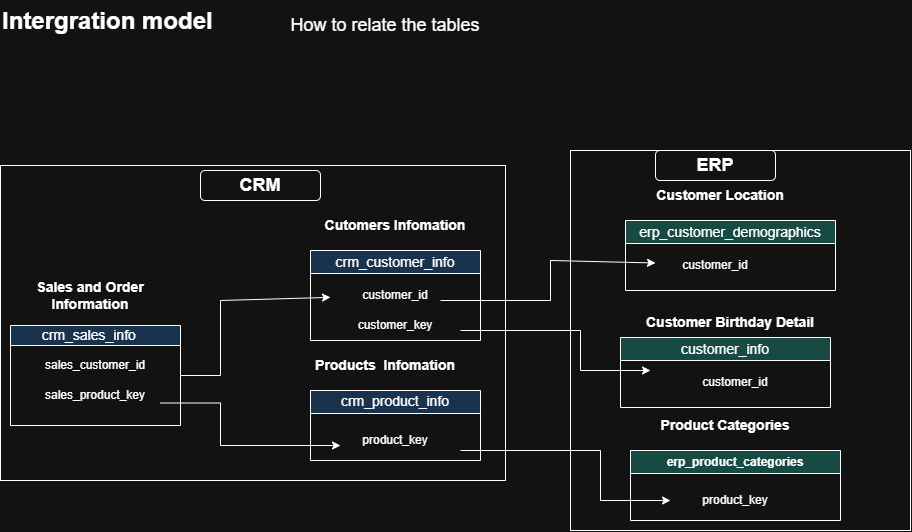

The diagram above was exported from draw.io. Its source (the exported page's mxGraphModel, read from the mxfile embedded in the PNG):
<mxGraphModel dx="1912" dy="829" grid="1" gridSize="10" guides="1" tooltips="1" connect="1" arrows="1" fold="1" page="1" pageScale="1" pageWidth="850" pageHeight="1100" background="light-dark(#ffffff, #121212)" math="0" shadow="0">
  <root>
    <mxCell id="0" />
    <mxCell id="1" parent="0" />
    <mxCell id="xWUCsDCtgNFEf0QXWkOm-109" parent="1" style="whiteSpace=wrap;html=1;" value="" vertex="1">
      <mxGeometry height="380" width="340" x="500" y="160" as="geometry" />
    </mxCell>
    <mxCell id="xWUCsDCtgNFEf0QXWkOm-100" parent="1" style="whiteSpace=wrap;html=1;" value="" vertex="1">
      <mxGeometry height="315" width="505" x="-70" y="175" as="geometry" />
    </mxCell>
    <mxCell id="xWUCsDCtgNFEf0QXWkOm-4" parent="1" style="rounded=1;whiteSpace=wrap;html=1;roundedPerimeter=1;" value="&lt;font style=&quot;font-size: 18px;&quot;&gt;&lt;b&gt;CRM&lt;/b&gt;&lt;/font&gt;" vertex="1">
      <mxGeometry height="30" width="120" x="130" y="180" as="geometry" />
    </mxCell>
    <mxCell id="xWUCsDCtgNFEf0QXWkOm-6" parent="1" style="text;html=1;whiteSpace=wrap;overflow=hidden;rounded=0;" value="&lt;h1 style=&quot;margin-top: 0px;&quot;&gt;Intergration model&lt;/h1&gt;" vertex="1">
      <mxGeometry height="50" width="250" x="-70" y="10" as="geometry" />
    </mxCell>
    <mxCell id="xWUCsDCtgNFEf0QXWkOm-7" parent="1" style="text;html=1;whiteSpace=wrap;strokeColor=none;fillColor=none;align=center;verticalAlign=middle;rounded=0;" value="&lt;font style=&quot;font-size: 18px;&quot;&gt;How to relate the tables&lt;/font&gt;" vertex="1">
      <mxGeometry height="30" width="210" x="210" y="20" as="geometry" />
    </mxCell>
    <mxCell id="xWUCsDCtgNFEf0QXWkOm-13" parent="1" style="swimlane;whiteSpace=wrap;html=1;fillStyle=auto;fillColor=light-dark(#FFFFFF,#19324D);startSize=20;" value="&lt;span style=&quot;font-weight: normal;&quot;&gt;&lt;font style=&quot;font-size: 14px;&quot;&gt;crm_sales_info&lt;span style=&quot;white-space: pre;&quot;&gt;&#09;&lt;/span&gt;&lt;/font&gt;&lt;/span&gt;" vertex="1">
      <mxGeometry height="100" width="170" x="-60" y="335" as="geometry">
        <mxRectangle height="30" width="130" x="-60" y="260" as="alternateBounds" />
      </mxGeometry>
    </mxCell>
    <mxCell id="xWUCsDCtgNFEf0QXWkOm-30" edge="1" parent="xWUCsDCtgNFEf0QXWkOm-13" style="edgeStyle=orthogonalEdgeStyle;rounded=0;orthogonalLoop=1;jettySize=auto;html=1;innerLoopWaypoints=1;exitX=0.5;exitY=1;exitDx=0;exitDy=0;defaultLabelBackgroundColor=page;">
      <mxGeometry relative="1" as="geometry">
        <mxPoint x="85" y="60" as="sourcePoint" />
        <mxPoint x="85" y="60" as="targetPoint" />
      </mxGeometry>
    </mxCell>
    <mxCell id="xWUCsDCtgNFEf0QXWkOm-15" parent="1" style="swimlane;whiteSpace=wrap;html=1;fillColor=light-dark(#FFFFFF,#19324D);" value="&lt;span style=&quot;font-size: 14px; font-weight: 400;&quot;&gt;crm_customer_info&lt;/span&gt;" vertex="1">
      <mxGeometry height="90" width="170" x="240" y="260" as="geometry" />
    </mxCell>
    <mxCell id="xWUCsDCtgNFEf0QXWkOm-40" parent="xWUCsDCtgNFEf0QXWkOm-15" style="text;html=1;whiteSpace=wrap;strokeColor=none;fillColor=none;align=center;verticalAlign=middle;rounded=0;" value="customer_id" vertex="1">
      <mxGeometry height="30" width="130" x="20" y="30" as="geometry" />
    </mxCell>
    <mxCell id="xWUCsDCtgNFEf0QXWkOm-98" edge="1" parent="xWUCsDCtgNFEf0QXWkOm-15" style="endArrow=classic;html=1;rounded=0;defaultLabelBackgroundColor=page;" value="">
      <mxGeometry height="50" relative="1" width="50" x="0.2174" as="geometry">
        <Array as="points">
          <mxPoint x="270" y="80" />
          <mxPoint x="270" y="120" />
        </Array>
        <mxPoint x="150" y="80" as="sourcePoint" />
        <mxPoint x="340" y="120" as="targetPoint" />
      </mxGeometry>
    </mxCell>
    <mxCell id="xWUCsDCtgNFEf0QXWkOm-121" edge="1" parent="xWUCsDCtgNFEf0QXWkOm-15" style="endArrow=classic;html=1;rounded=0;defaultLabelBackgroundColor=page;entryX=0;entryY=0.25;entryDx=0;entryDy=0;" value="">
      <mxGeometry height="50" relative="1" width="50" x="-0.2628" as="geometry">
        <Array as="points">
          <mxPoint x="240" y="50" />
          <mxPoint x="240" y="10" />
        </Array>
        <mxPoint x="130" y="50" as="sourcePoint" />
        <mxPoint x="345.00000000000045" y="12.5" as="targetPoint" />
      </mxGeometry>
    </mxCell>
    <mxCell id="xWUCsDCtgNFEf0QXWkOm-16" parent="1" style="swimlane;whiteSpace=wrap;html=1;fillColor=light-dark(#FFFFFF,#19324D);" value="&lt;span style=&quot;font-size: 14px; font-weight: 400;&quot;&gt;crm_product_info&lt;/span&gt;" vertex="1">
      <mxGeometry height="70" width="170" x="240" y="400" as="geometry" />
    </mxCell>
    <mxCell id="xWUCsDCtgNFEf0QXWkOm-41" parent="xWUCsDCtgNFEf0QXWkOm-16" style="text;html=1;whiteSpace=wrap;strokeColor=none;fillColor=none;align=center;verticalAlign=middle;rounded=0;" value="product_key" vertex="1">
      <mxGeometry height="30" width="130" x="20" y="35" as="geometry" />
    </mxCell>
    <mxCell id="xWUCsDCtgNFEf0QXWkOm-99" edge="1" parent="xWUCsDCtgNFEf0QXWkOm-16" style="endArrow=classic;html=1;rounded=0;defaultLabelBackgroundColor=page;entryX=0;entryY=0.5;entryDx=0;entryDy=0;" target="xWUCsDCtgNFEf0QXWkOm-94" value="">
      <mxGeometry height="50" relative="1" width="50" x="-0.0692" as="geometry">
        <Array as="points">
          <mxPoint x="290" y="60" />
          <mxPoint x="290" y="110" />
        </Array>
        <mxPoint x="150" y="60" as="sourcePoint" />
        <mxPoint x="350" y="100" as="targetPoint" />
      </mxGeometry>
    </mxCell>
    <mxCell id="xWUCsDCtgNFEf0QXWkOm-18" parent="1" style="rounded=1;whiteSpace=wrap;html=1;roundedPerimeter=1;" value="&lt;font style=&quot;font-size: 18px;&quot;&gt;&lt;b&gt;ERP&lt;/b&gt;&lt;/font&gt;" vertex="1">
      <mxGeometry height="30" width="120" x="585" y="160" as="geometry" />
    </mxCell>
    <mxCell id="xWUCsDCtgNFEf0QXWkOm-19" parent="1" style="swimlane;whiteSpace=wrap;html=1;fillColor=light-dark(#FFFFFF,#174A43);" value="&lt;span style=&quot;font-size: 14px; font-weight: 400;&quot;&gt;erp_customer_demographics&lt;/span&gt;" vertex="1">
      <mxGeometry height="70" width="210" x="555" y="230" as="geometry" />
    </mxCell>
    <mxCell id="xWUCsDCtgNFEf0QXWkOm-122" parent="xWUCsDCtgNFEf0QXWkOm-19" style="text;html=1;whiteSpace=wrap;strokeColor=none;fillColor=none;align=center;verticalAlign=middle;rounded=0;" value="customer_id" vertex="1">
      <mxGeometry height="30" width="130" x="25" y="30" as="geometry" />
    </mxCell>
    <mxCell id="xWUCsDCtgNFEf0QXWkOm-20" parent="1" style="swimlane;whiteSpace=wrap;html=1;fillColor=light-dark(#FFFFFF,#174A43);" value="erp_product_categories" vertex="1">
      <mxGeometry height="70" width="210" x="560" y="460" as="geometry" />
    </mxCell>
    <mxCell id="xWUCsDCtgNFEf0QXWkOm-21" parent="1" style="swimlane;whiteSpace=wrap;html=1;fillColor=light-dark(#FFFFFF,#174A43);" value="&lt;span style=&quot;font-size: 14px; font-weight: 400;&quot;&gt;customer_info&lt;/span&gt;" vertex="1">
      <mxGeometry height="70" width="210" x="550" y="347" as="geometry">
        <mxRectangle height="30" width="130" x="750" y="340" as="alternateBounds" />
      </mxGeometry>
    </mxCell>
    <mxCell id="xWUCsDCtgNFEf0QXWkOm-42" parent="1" style="text;html=1;whiteSpace=wrap;strokeColor=none;fillColor=none;align=center;verticalAlign=middle;rounded=0;" value="customer_key" vertex="1">
      <mxGeometry height="30" width="130" x="260" y="320" as="geometry" />
    </mxCell>
    <mxCell id="xWUCsDCtgNFEf0QXWkOm-72" parent="1" style="text;html=1;whiteSpace=wrap;strokeColor=none;fillColor=none;align=center;verticalAlign=middle;rounded=0;" value="sales_customer_id" vertex="1">
      <mxGeometry height="30" width="130" x="-40" y="360" as="geometry" />
    </mxCell>
    <mxCell id="xWUCsDCtgNFEf0QXWkOm-73" parent="1" style="text;html=1;whiteSpace=wrap;strokeColor=none;fillColor=none;align=center;verticalAlign=middle;rounded=0;" value="sales_product_key" vertex="1">
      <mxGeometry height="30" width="130" x="-40" y="390" as="geometry" />
    </mxCell>
    <mxCell id="xWUCsDCtgNFEf0QXWkOm-78" edge="1" parent="1" source="xWUCsDCtgNFEf0QXWkOm-73" style="endArrow=classic;html=1;rounded=0;defaultLabelBackgroundColor=page;exitX=1;exitY=0.75;exitDx=0;exitDy=0;entryX=0.077;entryY=0.667;entryDx=0;entryDy=0;entryPerimeter=0;" target="xWUCsDCtgNFEf0QXWkOm-41" value="">
      <mxGeometry height="50" relative="1" width="50" x="-0.04" as="geometry">
        <Array as="points">
          <mxPoint x="150" y="412.5" />
          <mxPoint x="150" y="455.01" />
        </Array>
        <mxPoint x="450" y="480" as="sourcePoint" />
        <mxPoint x="500" y="430" as="targetPoint" />
      </mxGeometry>
    </mxCell>
    <mxCell id="xWUCsDCtgNFEf0QXWkOm-83" edge="1" parent="1" source="xWUCsDCtgNFEf0QXWkOm-13" style="endArrow=classic;html=1;rounded=0;defaultLabelBackgroundColor=page;exitX=1;exitY=0.5;exitDx=0;exitDy=0;" target="xWUCsDCtgNFEf0QXWkOm-40" value="">
      <mxGeometry height="50" relative="1" width="50" x="-0.3512" as="geometry">
        <Array as="points">
          <mxPoint x="150" y="385" />
          <mxPoint x="150" y="310" />
        </Array>
        <mxPoint x="130" y="370" as="sourcePoint" />
        <mxPoint x="180" y="320" as="targetPoint" />
      </mxGeometry>
    </mxCell>
    <mxCell id="xWUCsDCtgNFEf0QXWkOm-89" parent="1" style="text;html=1;whiteSpace=wrap;strokeColor=none;fillColor=none;align=center;verticalAlign=middle;rounded=0;" value="customer_id" vertex="1">
      <mxGeometry height="30" width="130" x="600" y="377" as="geometry" />
    </mxCell>
    <mxCell id="xWUCsDCtgNFEf0QXWkOm-94" parent="1" style="text;html=1;whiteSpace=wrap;strokeColor=none;fillColor=none;align=center;verticalAlign=middle;rounded=0;" value="product_key" vertex="1">
      <mxGeometry height="30" width="130" x="600" y="495" as="geometry" />
    </mxCell>
    <mxCell id="xWUCsDCtgNFEf0QXWkOm-110" parent="1" style="text;html=1;whiteSpace=wrap;strokeColor=none;fillColor=none;align=center;verticalAlign=middle;rounded=0;" value="&lt;b&gt;&lt;font style=&quot;font-size: 14px;&quot;&gt;Sales and Order Information&lt;/font&gt;&lt;/b&gt;" vertex="1">
      <mxGeometry height="30" width="120" x="-40" y="290" as="geometry" />
    </mxCell>
    <mxCell id="xWUCsDCtgNFEf0QXWkOm-111" edge="1" parent="1" source="xWUCsDCtgNFEf0QXWkOm-110" style="edgeStyle=orthogonalEdgeStyle;rounded=0;orthogonalLoop=1;jettySize=auto;html=1;innerLoopWaypoints=1;exitX=0.5;exitY=1;exitDx=0;exitDy=0;defaultLabelBackgroundColor=page;" target="xWUCsDCtgNFEf0QXWkOm-110">
      <mxGeometry relative="1" as="geometry" />
    </mxCell>
    <mxCell id="xWUCsDCtgNFEf0QXWkOm-112" parent="1" style="text;html=1;whiteSpace=wrap;strokeColor=none;fillColor=none;align=center;verticalAlign=middle;rounded=0;" value="&lt;span style=&quot;font-size: 14px;&quot;&gt;&lt;b&gt;Cutomers Infomation&lt;/b&gt;&lt;/span&gt;" vertex="1">
      <mxGeometry height="30" width="170" x="240" y="220" as="geometry" />
    </mxCell>
    <mxCell id="xWUCsDCtgNFEf0QXWkOm-113" parent="1" style="text;html=1;whiteSpace=wrap;strokeColor=none;fillColor=none;align=center;verticalAlign=middle;rounded=0;" value="&lt;span style=&quot;font-size: 14px;&quot;&gt;&lt;b&gt;Products&amp;nbsp;&amp;nbsp;&lt;/b&gt;&lt;/span&gt;&lt;b style=&quot;font-size: 14px;&quot;&gt;Infomation&lt;/b&gt;" vertex="1">
      <mxGeometry height="30" width="130" x="250" y="360" as="geometry" />
    </mxCell>
    <mxCell id="xWUCsDCtgNFEf0QXWkOm-116" parent="1" style="text;html=1;whiteSpace=wrap;strokeColor=none;fillColor=none;align=center;verticalAlign=middle;rounded=0;" value="&lt;span style=&quot;font-size: 14px;&quot;&gt;&lt;b&gt;Product Categories&lt;/b&gt;&lt;/span&gt;" vertex="1">
      <mxGeometry height="30" width="170" x="570" y="420" as="geometry" />
    </mxCell>
    <mxCell id="xWUCsDCtgNFEf0QXWkOm-118" parent="1" style="text;html=1;whiteSpace=wrap;strokeColor=none;fillColor=none;align=center;verticalAlign=middle;rounded=0;" value="&lt;span style=&quot;font-size: 14px;&quot;&gt;&lt;b&gt;Customer Birthday Detail&lt;/b&gt;&lt;/span&gt;" vertex="1">
      <mxGeometry height="30" width="180" x="570" y="317" as="geometry" />
    </mxCell>
    <mxCell id="xWUCsDCtgNFEf0QXWkOm-119" parent="1" style="text;html=1;whiteSpace=wrap;strokeColor=none;fillColor=none;align=center;verticalAlign=middle;rounded=0;" value="&lt;span style=&quot;font-size: 14px;&quot;&gt;&lt;b&gt;Customer Location&lt;/b&gt;&lt;/span&gt;" vertex="1">
      <mxGeometry height="30" width="180" x="560" y="190" as="geometry" />
    </mxCell>
  </root>
</mxGraphModel>